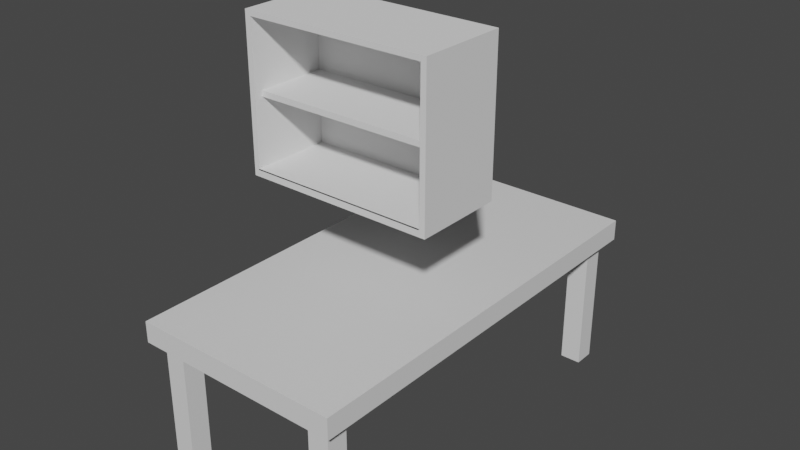 # Source: furnitures.blend  (saved by Blender 2.92.15; exported with 4.5.12 LTS)
import bpy
from mathutils import Matrix  # noqa: F401  (used for matrix-valued properties, if any)

bpy.ops.wm.read_factory_settings(use_empty=True)
scene = bpy.context.scene
scene.name = 'Scene'

# ---- materials (node trees are filled in below, after node groups)
mat_material = bpy.data.materials.new('Material')
mat_material.alpha_threshold = 0.0
mat_material.use_transparent_shadow = False
mat_material.line_color = (0.0, 0.0, 0.0, 1.0)

# ---- material node trees
mat_material.use_nodes = True; mat_material.node_tree.nodes.clear()
_N = mat_material.node_tree.nodes; _L = mat_material.node_tree.links
n0 = _N.new('ShaderNodeOutputMaterial'); n0.name = 'Material Output'; n0.location = (300, 300)
n1 = _N.new('ShaderNodeBsdfPrincipled'); n1.name = 'Principled BSDF'; n1.location = (10, 300)
n1.distribution = 'GGX'
n1.subsurface_method = 'BURLEY'
n1.inputs[2].default_value = 0.4
n1.inputs[3].default_value = 1.45
n1.inputs[27].default_value = (0.0, 0.0, 0.0, 1.0)
n1.inputs[28].default_value = 1.0
_L.new(n1.outputs[0], n0.inputs[0])
n0.is_active_output = True

# ---- world
world_world = bpy.data.worlds.new('World'); scene.world = world_world
world_world.use_nodes = True; world_world.node_tree.nodes.clear()
_N = world_world.node_tree.nodes; _L = world_world.node_tree.links
n0 = _N.new('ShaderNodeOutputWorld'); n0.name = 'World Output'; n0.location = (300, 300)
n1 = _N.new('ShaderNodeBackground'); n1.name = 'Background'; n1.location = (10, 300)
n1.inputs[0].default_value = (0.05088, 0.05088, 0.05088, 1.0)
_L.new(n1.outputs[0], n0.inputs[0])
n0.is_active_output = True
world_world.color = (0.05088, 0.05088, 0.05088)
world_world.use_sun_shadow = False
world_world.sun_shadow_jitter_overblur = 0.0

# ---- meshes
me_table = bpy.data.meshes.new('Table')
me_table.from_pydata([(1.0, 2.0, 1.5), (1.0, 2.0, 1.3), (1.0, -2.0, 1.5), (1.0, -2.0, 1.3), (-1.0, 2.0, 1.5), (-1.0, 2.0, 1.3), (-1.0, -2.0, 1.5), (-1.0, -2.0, 1.3), (-0.9, -1.9, 0.0), (-0.9, -1.9, 1.3), (-0.9, -1.7, 0.0), (-0.9, -1.7, 1.3), (-0.7, -1.9, 0.0), (-0.7, -1.9, 1.3), (-0.7, -1.7, 0.0), (-0.7, -1.7, 1.3), (0.7, -1.9, 0.0), (0.7, -1.9, 1.3), (0.7, -1.7, 0.0), (0.7, -1.7, 1.3), (0.9, -1.9, 0.0), (0.9, -1.9, 1.3), (0.9, -1.7, 0.0), (0.9, -1.7, 1.3), (-0.9, 1.7, 0.0), (-0.9, 1.7, 1.3), (-0.9, 1.9, 0.0), (-0.9, 1.9, 1.3), (-0.7, 1.7, 0.0), (-0.7, 1.7, 1.3), (-0.7, 1.9, 0.0), (-0.7, 1.9, 1.3), (0.7, 1.7, 0.0), (0.7, 1.7, 1.3), (0.7, 1.9, 0.0), (0.7, 1.9, 1.3), (0.9, 1.7, 0.0), (0.9, 1.7, 1.3), (0.9, 1.9, 0.0), (0.9, 1.9, 1.3)], [], [(0, 4, 6, 2), (3, 2, 6, 7), (7, 6, 4, 5), (5, 1, 3, 7), (1, 0, 2, 3), (5, 4, 0, 1), (8, 9, 11, 10), (10, 11, 15, 14), (14, 15, 13, 12), (12, 13, 9, 8), (10, 14, 12, 8), (15, 11, 9, 13), (16, 17, 19, 18), (18, 19, 23, 22), (22, 23, 21, 20), (20, 21, 17, 16), (18, 22, 20, 16), (23, 19, 17, 21), (24, 25, 27, 26), (26, 27, 31, 30), (30, 31, 29, 28), (28, 29, 25, 24), (26, 30, 28, 24), (31, 27, 25, 29), (32, 33, 35, 34), (34, 35, 39, 38), (38, 39, 37, 36), (36, 37, 33, 32), (34, 38, 36, 32), (39, 35, 33, 37)])
_uv = me_table.uv_layers.new(name='UVMap')
_uv.uv.foreach_set('vector', [0.625, 0.5, 0.875, 0.5, 0.875, 0.75, 0.625, 0.75, 0.375, 0.75, 0.625, 0.75, 0.625, 1.0, 0.375, 1.0, 0.375, 0.0, 0.625, 0.0, 0.625, 0.25, 0.375, 0.25, 0.125, 0.5, 0.375, 0.5, 0.375, 0.75, 0.125, 0.75, 0.375, 0.5, 0.625, 0.5, 0.625, 0.75, 0.375, 0.75, 0.375, 0.25, 0.625, 0.25, 0.625, 0.5, 0.375, 0.5, 0.375, 0.0, 0.625, 0.0, 0.625, 0.25, 0.375, 0.25, 0.375, 0.25, 0.625, 0.25, 0.625, 0.5, 0.375, 0.5, 0.375, 0.5, 0.625, 0.5, 0.625, 0.75, 0.375, 0.75, 0.375, 0.75, 0.625, 0.75, 0.625, 1.0, 0.375, 1.0, 0.125, 0.5, 0.375, 0.5, 0.375, 0.75, 0.125, 0.75, 0.625, 0.5, 0.875, 0.5, 0.875, 0.75, 0.625, 0.75, 0.375, 0.0, 0.625, 0.0, 0.625, 0.25, 0.375, 0.25, 0.375, 0.25, 0.625, 0.25, 0.625, 0.5, 0.375, 0.5, 0.375, 0.5, 0.625, 0.5, 0.625, 0.75, 0.375, 0.75, 0.375, 0.75, 0.625, 0.75, 0.625, 1.0, 0.375, 1.0, 0.125, 0.5, 0.375, 0.5, 0.375, 0.75, 0.125, 0.75, 0.625, 0.5, 0.875, 0.5, 0.875, 0.75, 0.625, 0.75, 0.375, 0.0, 0.625, 0.0, 0.625, 0.25, 0.375, 0.25, 0.375, 0.25, 0.625, 0.25, 0.625, 0.5, 0.375, 0.5, 0.375, 0.5, 0.625, 0.5, 0.625, 0.75, 0.375, 0.75, 0.375, 0.75, 0.625, 0.75, 0.625, 1.0, 0.375, 1.0, 0.125, 0.5, 0.375, 0.5, 0.375, 0.75, 0.125, 0.75, 0.625, 0.5, 0.875, 0.5, 0.875, 0.75, 0.625, 0.75, 0.375, 0.0, 0.625, 0.0, 0.625, 0.25, 0.375, 0.25, 0.375, 0.25, 0.625, 0.25, 0.625, 0.5, 0.375, 0.5, 0.375, 0.5, 0.625, 0.5, 0.625, 0.75, 0.375, 0.75, 0.375, 0.75, 0.625, 0.75, 0.625, 1.0, 0.375, 1.0, 0.125, 0.5, 0.375, 0.5, 0.375, 0.75, 0.125, 0.75, 0.625, 0.5, 0.875, 0.5, 0.875, 0.75, 0.625, 0.75])
me_table.materials.append(mat_material)
me_table.use_remesh_preserve_volume = False
me_table.use_remesh_preserve_attributes = False
me_table.use_mirror_vertex_groups = False
me_table.update()
me_drawer = bpy.data.meshes.new('Drawer')
me_drawer.from_pydata([(0.9055, -0.8005, -0.599), (0.9055, -0.8005, 0.8247), (-0.9055, -0.8005, -0.599), (-0.9055, -0.8005, 0.8247), (0.9055, 0.05268, -0.599), (0.9055, 0.05268, 0.8247), (-0.9055, 0.05269, -0.599), (-0.9055, 0.05269, 0.8247), (-0.8522, -0.8005, -0.5285), (0.8522, -0.8005, -0.5285), (0.8522, -0.8005, 0.7748), (-0.8522, -0.8005, 0.7748), (-0.8522, -0.05005, -0.5285), (0.8522, -0.05005, -0.5285), (0.8522, -0.05005, 0.7748), (-0.8522, -0.05005, 0.7748), (-0.8522, -0.8114, -0.5285), (0.8522, -0.8114, -0.5285), (-0.8522, -0.05005, -0.5285), (0.8522, -0.05005, -0.5285), (-0.8566, -0.7207, 0.1407), (0.8566, -0.7207, 0.1407), (-0.8566, -0.04745, 0.1407), (0.8566, -0.04745, 0.1407), (-0.8566, -0.7207, 0.08719), (0.8566, -0.7207, 0.08719), (-0.8566, -0.04745, 0.08719), (0.8566, -0.04745, 0.08719)], [], [(3, 2, 8, 11), (2, 3, 7, 6), (6, 7, 5, 4), (4, 5, 1, 0), (2, 6, 4, 0), (7, 3, 1, 5), (10, 11, 15, 14), (0, 1, 10, 9), (1, 3, 11, 10), (2, 0, 9, 8), (13, 14, 15, 12), (13, 12, 18, 19), (11, 8, 12, 15), (9, 10, 14, 13), (16, 17, 19, 18), (12, 8, 16, 18), (8, 9, 17, 16), (9, 13, 19, 17), (20, 21, 23, 22), (24, 26, 27, 25), (21, 25, 27, 23), (20, 24, 25, 21), (22, 26, 24, 20), (23, 27, 26, 22)])
_uv = me_drawer.uv_layers.new(name='UVMap')
_uv.uv.foreach_set('vector', [0.625, 0.25, 0.375, 0.25, 0.375, 0.25, 0.625, 0.25, 0.375, 0.25, 0.625, 0.25, 0.625, 0.5, 0.375, 0.5, 0.375, 0.5, 0.625, 0.5, 0.625, 0.75, 0.375, 0.75, 0.375, 0.75, 0.625, 0.75, 0.625, 1.0, 0.375, 1.0, 0.125, 0.5, 0.375, 0.5, 0.375, 0.75, 0.125, 0.75, 0.625, 0.5, 0.875, 0.5, 0.875, 0.75, 0.625, 0.75, 0.875, 0.75, 0.875, 0.5, 0.875, 0.5, 0.875, 0.75, 0.375, 1.0, 0.625, 1.0, 0.625, 1.0, 0.375, 1.0, 0.875, 0.75, 0.875, 0.5, 0.875, 0.5, 0.875, 0.75, 0.125, 0.5, 0.125, 0.75, 0.125, 0.75, 0.125, 0.5, 0.375, 0.0, 0.625, 0.0, 0.625, 0.25, 0.375, 0.25, 0.375, 0.0, 0.375, 0.25, 0.375, 0.25, 0.375, 0.0, 0.625, 0.25, 0.375, 0.25, 0.375, 0.25, 0.625, 0.25, 0.375, 1.0, 0.625, 1.0, 0.625, 1.0, 0.375, 1.0, 0.125, 0.5, 0.125, 0.75, 0.125, 0.75, 0.125, 0.5, 0.375, 0.25, 0.375, 0.25, 0.375, 0.25, 0.375, 0.25, 0.125, 0.5, 0.125, 0.75, 0.125, 0.75, 0.125, 0.5, 0.375, 1.0, 0.375, 1.0, 0.375, 1.0, 0.375, 1.0, 0.125, 0.5, 0.125, 0.75, 0.125, 0.75, 0.125, 0.5, 0.125, 0.5, 0.125, 0.5, 0.125, 0.75, 0.125, 0.75, 0.125, 0.75, 0.125, 0.75, 0.125, 0.75, 0.125, 0.75, 0.125, 0.5, 0.125, 0.5, 0.125, 0.75, 0.125, 0.75, 0.125, 0.5, 0.125, 0.5, 0.125, 0.5, 0.125, 0.5, 0.125, 0.75, 0.125, 0.75, 0.125, 0.5, 0.125, 0.5])
me_drawer.use_remesh_fix_poles = True
me_drawer.use_remesh_preserve_attributes = False
me_drawer.use_mirror_vertex_groups = False
me_drawer.update()

# ---- objects
ob_table = bpy.data.objects.new('Table', me_table)
ob_drawer = bpy.data.objects.new('Drawer', me_drawer)

# ---- transforms, parenting, visibility, modifiers, constraints
ob_table.location = (0.0, 0.0, 0.0)
ob_table.lock_rotations_4d = False
ob_table.empty_display_type = 'ARROWS'
ob_table.lineart.crease_threshold = 0.0
ob_drawer.location = (0.0, 0.0, 3.0)
ob_drawer.lineart.crease_threshold = 0.0

# ---- collection membership
scene.collection.objects.link(ob_table)
scene.collection.objects.link(ob_drawer)

# ---- scene / render settings (as saved in the file)
scene.frame_start = 1; scene.frame_end = 250; scene.frame_set(1)
scene.render.engine = 'BLENDER_EEVEE_NEXT'
scene.cycles.use_denoising = False
scene.cycles.samples = 128
scene.cycles.sampling_pattern = 'TABULATED_SOBOL'
scene.cycles.use_adaptive_sampling = False
scene.cycles.use_light_tree = False
scene.view_settings.view_transform = 'Filmic'
bpy.context.view_layer.update()

# ---- added for rendering (the .blend has no active camera and no usable light): camera, sun
cam_auto = bpy.data.cameras.new('AutoCamera')
cam_auto.lens = 50.0
cam_auto.sensor_width = 36.0
cam_auto.clip_end = 1000.0
ob_auto_camera = bpy.data.objects.new('AutoCamera', cam_auto)
scene.collection.objects.link(ob_auto_camera)
ob_auto_camera.location = (5.44454, -6.53345, 6.26796)
ob_auto_camera.rotation_euler = (1.09748, -7.21219e-08, 0.694738)
scene.camera = ob_auto_camera
light_auto_sun = bpy.data.lights.new('AutoSun', 'SUN')
light_auto_sun.energy = 3.0
light_auto_sun.angle = 0.0523599
ob_auto_sun = bpy.data.objects.new('AutoSun', light_auto_sun)
scene.collection.objects.link(ob_auto_sun)
ob_auto_sun.rotation_euler = (0.872665, 0.174533, 0.523599)
bpy.context.view_layer.update()
